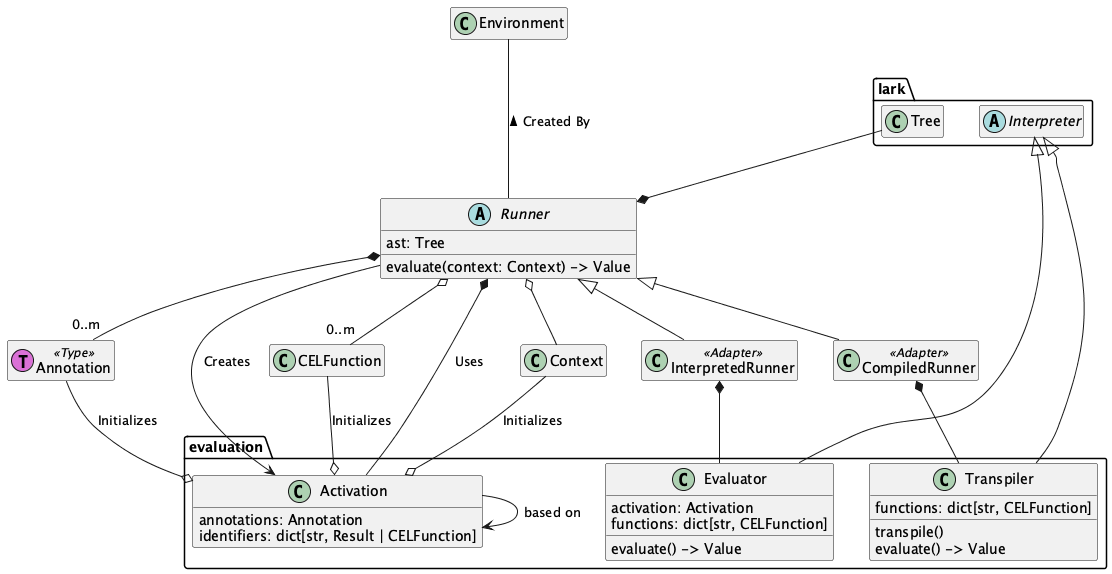

The diagram above was rendered by PlantUML. Its source (embedded in the PNG):
@startuml
hide empty members

abstract class Runner {
    ast: Tree
    evaluate(context: Context) -> Value
}
Environment --- Runner : "Created By <"
Runner o-- "0..m" CELFunction
Runner o-- Context

class lark.Tree
Tree --* Runner

class InterpretedRunner <<Adapter>>
Runner <|-- InterpretedRunner

abstract class lark.Interpreter

class evaluation.Evaluator {
    activation: Activation
    functions: dict[str, CELFunction]
    evaluate() -> Value
}
lark.Interpreter <|--- Evaluator
InterpretedRunner *-- Evaluator

class CompiledRunner  <<Adapter>>
Runner <|-- CompiledRunner

InterpretedRunner -[hidden]> CompiledRunner

class evaluation.Transpiler {
    functions: dict[str, CELFunction]
    transpile()
    evaluate() -> Value
}
CompiledRunner *-- Transpiler
lark.Interpreter <|--- Transpiler

class evaluation.Activation {
    annotations: Annotation
    identifiers: dict[str, Result | CELFunction]
}
Runner *-- Activation : "Uses"
Runner --> Activation : "Creates"
Activation --> Activation : "based on"

class Annotation << (T,orchid) Type>>
Runner *-- "0..m" Annotation
Annotation --o Activation : Initializes
CELFunction --o Activation : Initializes
Context --o Activation : Initializes

@enduml